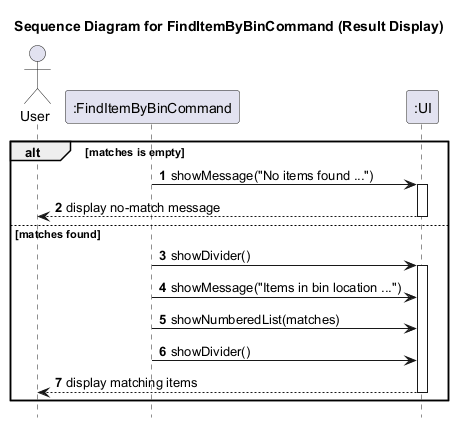

The diagram above was rendered by PlantUML. Its source (embedded in the PNG):
@startuml
title Sequence Diagram for FindItemByBinCommand (Result Display)

autonumber
hide footbox

actor User
participant ":FindItemByBinCommand" as FindItemByBinCommand
participant ":UI" as UI

alt matches is empty
    FindItemByBinCommand -> UI: showMessage("No items found ...")
    activate UI
    UI --> User: display no-match message
    deactivate UI
else matches found
    FindItemByBinCommand -> UI: showDivider()
    activate UI
    FindItemByBinCommand -> UI: showMessage("Items in bin location ...")
    FindItemByBinCommand -> UI: showNumberedList(matches)
    FindItemByBinCommand -> UI: showDivider()
    UI --> User: display matching items
    deactivate UI
end
@enduml